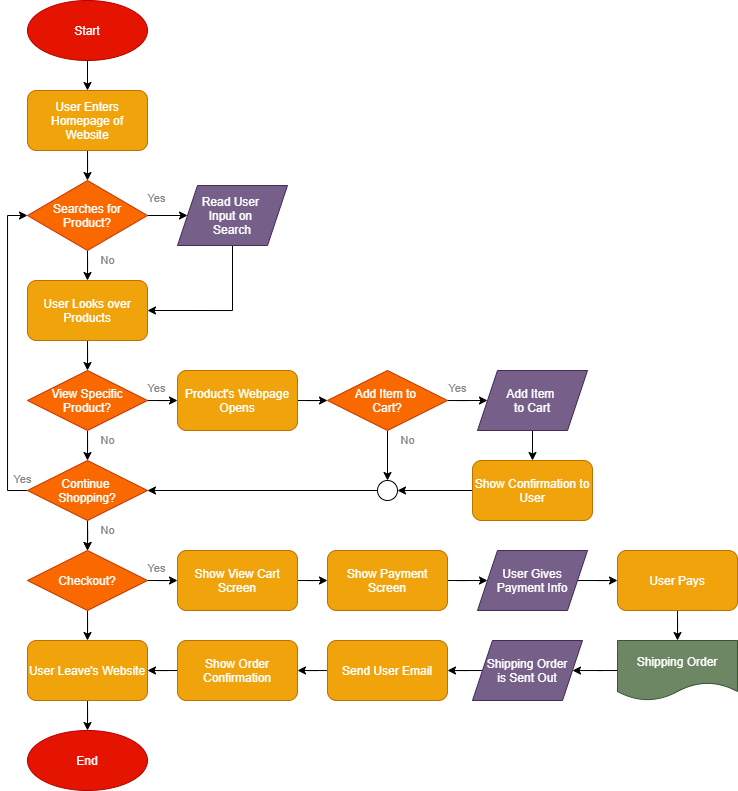

The diagram above was exported from draw.io. Its source (the exported page's mxGraphModel, read from the mxfile embedded in the PNG):
<mxGraphModel dx="785" dy="451" grid="1" gridSize="10" guides="1" tooltips="1" connect="1" arrows="1" fold="1" page="1" pageScale="1" pageWidth="850" pageHeight="1100" math="0" shadow="0">
  <root>
    <mxCell id="0" />
    <mxCell id="1" parent="0" />
    <mxCell id="2" value="Start" style="ellipse;whiteSpace=wrap;html=1;fillColor=#e51400;strokeColor=#B20000;fontColor=#ffffff;" parent="1" vertex="1">
      <mxGeometry x="160" width="120" height="60" as="geometry" />
    </mxCell>
    <mxCell id="27" style="edgeStyle=orthogonalEdgeStyle;rounded=0;orthogonalLoop=1;jettySize=auto;html=1;entryX=0.5;entryY=0;entryDx=0;entryDy=0;" parent="1" source="3" target="7" edge="1">
      <mxGeometry relative="1" as="geometry" />
    </mxCell>
    <mxCell id="3" value="User Enters Homepage of Website" style="rounded=1;whiteSpace=wrap;html=1;fillColor=#f0a30a;strokeColor=#BD7000;fontColor=#ffffff;" parent="1" vertex="1">
      <mxGeometry x="160" y="90" width="120" height="60" as="geometry" />
    </mxCell>
    <mxCell id="4" value="" style="endArrow=classic;html=1;exitX=0.5;exitY=1;exitDx=0;exitDy=0;entryX=0.5;entryY=0;entryDx=0;entryDy=0;" parent="1" source="2" target="3" edge="1">
      <mxGeometry width="50" height="50" relative="1" as="geometry">
        <mxPoint x="190" y="330" as="sourcePoint" />
        <mxPoint x="240" y="280" as="targetPoint" />
      </mxGeometry>
    </mxCell>
    <mxCell id="28" style="edgeStyle=orthogonalEdgeStyle;rounded=0;orthogonalLoop=1;jettySize=auto;html=1;entryX=0.5;entryY=0;entryDx=0;entryDy=0;" parent="1" source="7" target="16" edge="1">
      <mxGeometry relative="1" as="geometry" />
    </mxCell>
    <mxCell id="30" style="edgeStyle=orthogonalEdgeStyle;rounded=0;orthogonalLoop=1;jettySize=auto;html=1;" parent="1" source="7" target="15" edge="1">
      <mxGeometry relative="1" as="geometry" />
    </mxCell>
    <mxCell id="7" value="&lt;font style=&quot;font-size: 12px&quot;&gt;Searches for&lt;br&gt;Product?&lt;br&gt;&lt;/font&gt;" style="rhombus;whiteSpace=wrap;html=1;fillColor=#fa6800;strokeColor=#C73500;fontColor=#ffffff;" parent="1" vertex="1">
      <mxGeometry x="160" y="180" width="120" height="70" as="geometry" />
    </mxCell>
    <mxCell id="35" style="edgeStyle=orthogonalEdgeStyle;rounded=0;orthogonalLoop=1;jettySize=auto;html=1;entryX=1;entryY=0.5;entryDx=0;entryDy=0;" parent="1" source="15" target="16" edge="1">
      <mxGeometry relative="1" as="geometry">
        <Array as="points">
          <mxPoint x="365" y="310" />
        </Array>
      </mxGeometry>
    </mxCell>
    <mxCell id="15" value="Read User &lt;br&gt;Input on &lt;br&gt;Search" style="shape=parallelogram;perimeter=parallelogramPerimeter;whiteSpace=wrap;html=1;fixedSize=1;fillColor=#76608a;strokeColor=#432D57;fontColor=#ffffff;" parent="1" vertex="1">
      <mxGeometry x="310" y="185" width="110" height="60" as="geometry" />
    </mxCell>
    <mxCell id="32" style="edgeStyle=orthogonalEdgeStyle;rounded=0;orthogonalLoop=1;jettySize=auto;html=1;entryX=0.5;entryY=0;entryDx=0;entryDy=0;" parent="1" source="16" target="24" edge="1">
      <mxGeometry relative="1" as="geometry" />
    </mxCell>
    <mxCell id="16" value="User Looks over Products" style="rounded=1;whiteSpace=wrap;html=1;fillColor=#f0a30a;strokeColor=#BD7000;fontColor=#ffffff;" parent="1" vertex="1">
      <mxGeometry x="160" y="280" width="120" height="60" as="geometry" />
    </mxCell>
    <mxCell id="58" style="edgeStyle=orthogonalEdgeStyle;rounded=0;orthogonalLoop=1;jettySize=auto;html=1;entryX=0;entryY=0.5;entryDx=0;entryDy=0;fontColor=#000000;" parent="1" source="24" target="48" edge="1">
      <mxGeometry relative="1" as="geometry" />
    </mxCell>
    <mxCell id="67" style="edgeStyle=orthogonalEdgeStyle;rounded=0;orthogonalLoop=1;jettySize=auto;html=1;entryX=0.5;entryY=0;entryDx=0;entryDy=0;fontColor=#000000;" parent="1" source="24" target="61" edge="1">
      <mxGeometry relative="1" as="geometry" />
    </mxCell>
    <mxCell id="24" value="&lt;font style=&quot;font-size: 12px&quot;&gt;View Specific&lt;br&gt;Product?&lt;br&gt;&lt;/font&gt;" style="rhombus;whiteSpace=wrap;html=1;fillColor=#fa6800;strokeColor=#C73500;fontColor=#ffffff;" parent="1" vertex="1">
      <mxGeometry x="160" y="370" width="120" height="60" as="geometry" />
    </mxCell>
    <mxCell id="84" style="edgeStyle=orthogonalEdgeStyle;rounded=0;orthogonalLoop=1;jettySize=auto;html=1;entryX=0;entryY=0.5;entryDx=0;entryDy=0;fontColor=#FFFFFF;" parent="1" source="48" target="59" edge="1">
      <mxGeometry relative="1" as="geometry" />
    </mxCell>
    <mxCell id="48" value="Product's Webpage Opens" style="rounded=1;whiteSpace=wrap;html=1;fillColor=#f0a30a;strokeColor=#BD7000;fontColor=#ffffff;" parent="1" vertex="1">
      <mxGeometry x="310" y="370" width="120" height="60" as="geometry" />
    </mxCell>
    <mxCell id="88" style="edgeStyle=orthogonalEdgeStyle;rounded=0;orthogonalLoop=1;jettySize=auto;html=1;entryX=0.5;entryY=0;entryDx=0;entryDy=0;fontColor=#FFFFFF;" parent="1" source="59" target="87" edge="1">
      <mxGeometry relative="1" as="geometry" />
    </mxCell>
    <mxCell id="94" style="edgeStyle=orthogonalEdgeStyle;rounded=0;orthogonalLoop=1;jettySize=auto;html=1;entryX=0;entryY=0.5;entryDx=0;entryDy=0;fontColor=#FFFFFF;" parent="1" source="59" target="93" edge="1">
      <mxGeometry relative="1" as="geometry" />
    </mxCell>
    <mxCell id="59" value="&lt;font style=&quot;font-size: 12px&quot;&gt;Add Item to &lt;br&gt;Cart?&lt;br&gt;&lt;/font&gt;" style="rhombus;whiteSpace=wrap;html=1;fillColor=#fa6800;strokeColor=#C73500;fontColor=#ffffff;" parent="1" vertex="1">
      <mxGeometry x="460" y="370" width="120" height="60" as="geometry" />
    </mxCell>
    <mxCell id="64" style="edgeStyle=orthogonalEdgeStyle;rounded=0;orthogonalLoop=1;jettySize=auto;html=1;entryX=0.5;entryY=0;entryDx=0;entryDy=0;fontColor=#000000;" parent="1" source="61" target="63" edge="1">
      <mxGeometry relative="1" as="geometry" />
    </mxCell>
    <mxCell id="74" style="edgeStyle=orthogonalEdgeStyle;rounded=0;orthogonalLoop=1;jettySize=auto;html=1;entryX=0;entryY=0.5;entryDx=0;entryDy=0;fontColor=#000000;" parent="1" source="61" target="7" edge="1">
      <mxGeometry relative="1" as="geometry">
        <Array as="points">
          <mxPoint x="140" y="490" />
          <mxPoint x="140" y="215" />
        </Array>
      </mxGeometry>
    </mxCell>
    <mxCell id="137" value="" style="edgeStyle=orthogonalEdgeStyle;rounded=0;orthogonalLoop=1;jettySize=auto;html=1;" edge="1" parent="1" source="61" target="63">
      <mxGeometry relative="1" as="geometry" />
    </mxCell>
    <mxCell id="61" value="&lt;font style=&quot;font-size: 12px&quot;&gt;Continue &lt;br&gt;Shopping?&lt;br&gt;&lt;/font&gt;" style="rhombus;whiteSpace=wrap;html=1;fillColor=#fa6800;strokeColor=#C73500;fontColor=#ffffff;" parent="1" vertex="1">
      <mxGeometry x="160" y="460" width="120" height="60" as="geometry" />
    </mxCell>
    <mxCell id="70" style="edgeStyle=orthogonalEdgeStyle;rounded=0;orthogonalLoop=1;jettySize=auto;html=1;entryX=0.5;entryY=0;entryDx=0;entryDy=0;fontColor=#000000;" parent="1" source="63" target="69" edge="1">
      <mxGeometry relative="1" as="geometry" />
    </mxCell>
    <mxCell id="116" style="edgeStyle=orthogonalEdgeStyle;rounded=0;orthogonalLoop=1;jettySize=auto;html=1;entryX=0;entryY=0.5;entryDx=0;entryDy=0;fontColor=#FFFFFF;" parent="1" source="63" target="101" edge="1">
      <mxGeometry relative="1" as="geometry" />
    </mxCell>
    <mxCell id="63" value="&lt;font style=&quot;font-size: 12px&quot;&gt;Checkout?&lt;br&gt;&lt;/font&gt;" style="rhombus;whiteSpace=wrap;html=1;fillColor=#fa6800;strokeColor=#C73500;fontColor=#ffffff;" parent="1" vertex="1">
      <mxGeometry x="160" y="550" width="120" height="60" as="geometry" />
    </mxCell>
    <mxCell id="73" style="edgeStyle=orthogonalEdgeStyle;rounded=0;orthogonalLoop=1;jettySize=auto;html=1;entryX=0.5;entryY=0;entryDx=0;entryDy=0;fontColor=#000000;" parent="1" source="69" target="72" edge="1">
      <mxGeometry relative="1" as="geometry" />
    </mxCell>
    <mxCell id="69" value="User Leave's Website" style="rounded=1;whiteSpace=wrap;html=1;fillColor=#f0a30a;strokeColor=#BD7000;fontColor=#ffffff;" parent="1" vertex="1">
      <mxGeometry x="160" y="640" width="120" height="60" as="geometry" />
    </mxCell>
    <mxCell id="72" value="End" style="ellipse;whiteSpace=wrap;html=1;fillColor=#e51400;strokeColor=#B20000;fontColor=#ffffff;" parent="1" vertex="1">
      <mxGeometry x="160" y="730" width="120" height="60" as="geometry" />
    </mxCell>
    <mxCell id="89" style="edgeStyle=orthogonalEdgeStyle;rounded=0;orthogonalLoop=1;jettySize=auto;html=1;entryX=1;entryY=0.5;entryDx=0;entryDy=0;fontColor=#FFFFFF;" parent="1" source="87" target="61" edge="1">
      <mxGeometry relative="1" as="geometry" />
    </mxCell>
    <mxCell id="87" value="X" style="ellipse;whiteSpace=wrap;html=1;aspect=fixed;fontColor=#FFFFFF;" parent="1" vertex="1">
      <mxGeometry x="510" y="480" width="20" height="20" as="geometry" />
    </mxCell>
    <mxCell id="96" style="edgeStyle=orthogonalEdgeStyle;rounded=0;orthogonalLoop=1;jettySize=auto;html=1;entryX=0.5;entryY=0;entryDx=0;entryDy=0;fontColor=#FFFFFF;" parent="1" source="93" target="95" edge="1">
      <mxGeometry relative="1" as="geometry" />
    </mxCell>
    <mxCell id="93" value="Add Item &lt;br&gt;to Cart" style="shape=parallelogram;perimeter=parallelogramPerimeter;whiteSpace=wrap;html=1;fixedSize=1;fillColor=#76608a;strokeColor=#432D57;fontColor=#ffffff;" parent="1" vertex="1">
      <mxGeometry x="610" y="370" width="110" height="60" as="geometry" />
    </mxCell>
    <mxCell id="97" style="edgeStyle=orthogonalEdgeStyle;rounded=0;orthogonalLoop=1;jettySize=auto;html=1;entryX=1;entryY=0.5;entryDx=0;entryDy=0;fontColor=#FFFFFF;" parent="1" source="95" target="87" edge="1">
      <mxGeometry relative="1" as="geometry" />
    </mxCell>
    <mxCell id="95" value="Show Confirmation to User" style="rounded=1;whiteSpace=wrap;html=1;fillColor=#f0a30a;strokeColor=#BD7000;fontColor=#ffffff;" parent="1" vertex="1">
      <mxGeometry x="605" y="460" width="120" height="60" as="geometry" />
    </mxCell>
    <mxCell id="117" style="edgeStyle=orthogonalEdgeStyle;rounded=0;orthogonalLoop=1;jettySize=auto;html=1;entryX=0;entryY=0.5;entryDx=0;entryDy=0;fontColor=#FFFFFF;" parent="1" source="101" target="102" edge="1">
      <mxGeometry relative="1" as="geometry" />
    </mxCell>
    <mxCell id="101" value="Show View Cart Screen" style="rounded=1;whiteSpace=wrap;html=1;fillColor=#f0a30a;strokeColor=#BD7000;fontColor=#ffffff;" parent="1" vertex="1">
      <mxGeometry x="310" y="550" width="120" height="60" as="geometry" />
    </mxCell>
    <mxCell id="106" style="edgeStyle=orthogonalEdgeStyle;rounded=0;orthogonalLoop=1;jettySize=auto;html=1;fontColor=#FFFFFF;" parent="1" source="102" target="103" edge="1">
      <mxGeometry relative="1" as="geometry" />
    </mxCell>
    <mxCell id="102" value="Show Payment Screen" style="rounded=1;whiteSpace=wrap;html=1;fillColor=#f0a30a;strokeColor=#BD7000;fontColor=#ffffff;" parent="1" vertex="1">
      <mxGeometry x="460" y="550" width="120" height="60" as="geometry" />
    </mxCell>
    <mxCell id="119" style="edgeStyle=orthogonalEdgeStyle;rounded=0;orthogonalLoop=1;jettySize=auto;html=1;entryX=0;entryY=0.5;entryDx=0;entryDy=0;fontColor=#FFFFFF;" parent="1" source="103" target="105" edge="1">
      <mxGeometry relative="1" as="geometry" />
    </mxCell>
    <mxCell id="103" value="User Gives Payment Info" style="shape=parallelogram;perimeter=parallelogramPerimeter;whiteSpace=wrap;html=1;fixedSize=1;fillColor=#76608a;strokeColor=#432D57;fontColor=#ffffff;" parent="1" vertex="1">
      <mxGeometry x="610" y="550" width="110" height="60" as="geometry" />
    </mxCell>
    <mxCell id="115" style="edgeStyle=orthogonalEdgeStyle;rounded=0;orthogonalLoop=1;jettySize=auto;html=1;entryX=1;entryY=0.5;entryDx=0;entryDy=0;fontColor=#FFFFFF;" parent="1" source="104" target="69" edge="1">
      <mxGeometry relative="1" as="geometry" />
    </mxCell>
    <mxCell id="104" value="Show Order Confirmation" style="rounded=1;whiteSpace=wrap;html=1;fillColor=#f0a30a;strokeColor=#BD7000;fontColor=#ffffff;" parent="1" vertex="1">
      <mxGeometry x="310" y="640" width="120" height="60" as="geometry" />
    </mxCell>
    <mxCell id="113" style="edgeStyle=orthogonalEdgeStyle;rounded=0;orthogonalLoop=1;jettySize=auto;html=1;entryX=0.5;entryY=0;entryDx=0;entryDy=0;fontColor=#FFFFFF;" parent="1" source="105" target="111" edge="1">
      <mxGeometry relative="1" as="geometry" />
    </mxCell>
    <mxCell id="105" value="User Pays" style="rounded=1;whiteSpace=wrap;html=1;fillColor=#f0a30a;strokeColor=#BD7000;fontColor=#ffffff;" parent="1" vertex="1">
      <mxGeometry x="750" y="550" width="120" height="60" as="geometry" />
    </mxCell>
    <mxCell id="121" style="edgeStyle=orthogonalEdgeStyle;rounded=0;orthogonalLoop=1;jettySize=auto;html=1;entryX=1;entryY=0.5;entryDx=0;entryDy=0;fontColor=#FFFFFF;" parent="1" source="108" target="120" edge="1">
      <mxGeometry relative="1" as="geometry" />
    </mxCell>
    <mxCell id="108" value="Shipping Order&lt;br&gt;is Sent Out" style="shape=parallelogram;perimeter=parallelogramPerimeter;whiteSpace=wrap;html=1;fixedSize=1;fillColor=#76608a;strokeColor=#432D57;fontColor=#ffffff;" parent="1" vertex="1">
      <mxGeometry x="605" y="640" width="110" height="60" as="geometry" />
    </mxCell>
    <mxCell id="114" style="edgeStyle=orthogonalEdgeStyle;rounded=0;orthogonalLoop=1;jettySize=auto;html=1;fontColor=#FFFFFF;" parent="1" source="111" target="108" edge="1">
      <mxGeometry relative="1" as="geometry" />
    </mxCell>
    <mxCell id="111" value="Shipping Order" style="shape=document;whiteSpace=wrap;html=1;boundedLbl=1;fontColor=#ffffff;fillColor=#6d8764;strokeColor=#3A5431;" parent="1" vertex="1">
      <mxGeometry x="750" y="640" width="120" height="60" as="geometry" />
    </mxCell>
    <mxCell id="122" style="edgeStyle=orthogonalEdgeStyle;rounded=0;orthogonalLoop=1;jettySize=auto;html=1;entryX=1;entryY=0.5;entryDx=0;entryDy=0;fontColor=#FFFFFF;" parent="1" source="120" target="104" edge="1">
      <mxGeometry relative="1" as="geometry" />
    </mxCell>
    <mxCell id="120" value="Send User Email" style="rounded=1;whiteSpace=wrap;html=1;fillColor=#f0a30a;strokeColor=#BD7000;fontColor=#ffffff;" parent="1" vertex="1">
      <mxGeometry x="460" y="640" width="120" height="60" as="geometry" />
    </mxCell>
    <mxCell id="123" value="Yes" style="edgeLabel;html=1;align=center;verticalAlign=middle;resizable=0;points=[];labelBackgroundColor=none;fontColor=#828282;" vertex="1" connectable="0" parent="1">
      <mxGeometry x="290.0022222222222" y="190" as="geometry">
        <mxPoint x="-1" y="8" as="offset" />
      </mxGeometry>
    </mxCell>
    <mxCell id="131" value="Yes" style="edgeLabel;html=1;align=center;verticalAlign=middle;resizable=0;points=[];labelBackgroundColor=none;fontColor=#828282;" vertex="1" connectable="0" parent="1">
      <mxGeometry x="290" y="380" as="geometry">
        <mxPoint x="-1" y="8" as="offset" />
      </mxGeometry>
    </mxCell>
    <mxCell id="132" value="Yes" style="edgeLabel;html=1;align=center;verticalAlign=middle;resizable=0;points=[];labelBackgroundColor=none;fontColor=#828282;" vertex="1" connectable="0" parent="1">
      <mxGeometry x="290" y="560" as="geometry">
        <mxPoint x="-1" y="8" as="offset" />
      </mxGeometry>
    </mxCell>
    <mxCell id="133" value="Yes" style="edgeLabel;html=1;align=center;verticalAlign=middle;resizable=0;points=[];labelBackgroundColor=none;fontColor=#828282;" vertex="1" connectable="0" parent="1">
      <mxGeometry x="591" y="380" as="geometry">
        <mxPoint x="-1" y="8" as="offset" />
      </mxGeometry>
    </mxCell>
    <mxCell id="134" value="No" style="edgeLabel;html=1;align=center;verticalAlign=middle;resizable=0;points=[];labelBackgroundColor=none;fontColor=#828282;" vertex="1" connectable="0" parent="1">
      <mxGeometry x="240" y="260" as="geometry" />
    </mxCell>
    <mxCell id="136" value="No" style="edgeLabel;html=1;align=center;verticalAlign=middle;resizable=0;points=[];labelBackgroundColor=none;fontColor=#828282;" vertex="1" connectable="0" parent="1">
      <mxGeometry x="240" y="440" as="geometry" />
    </mxCell>
    <mxCell id="138" value="No" style="edgeLabel;html=1;align=center;verticalAlign=middle;resizable=0;points=[];labelBackgroundColor=none;fontColor=#828282;" vertex="1" connectable="0" parent="1">
      <mxGeometry x="240" y="530" as="geometry" />
    </mxCell>
    <mxCell id="139" value="No" style="edgeLabel;html=1;align=center;verticalAlign=middle;resizable=0;points=[];labelBackgroundColor=none;fontColor=#828282;" vertex="1" connectable="0" parent="1">
      <mxGeometry x="540" y="440" as="geometry" />
    </mxCell>
    <mxCell id="140" value="No" style="edgeLabel;html=1;align=center;verticalAlign=middle;resizable=0;points=[];fontColor=#FFFFFF;labelBackgroundColor=none;" vertex="1" connectable="0" parent="1">
      <mxGeometry x="240" y="620" as="geometry" />
    </mxCell>
    <mxCell id="141" value="Yes" style="edgeLabel;html=1;align=center;verticalAlign=middle;resizable=0;points=[];labelBackgroundColor=none;fontColor=#828282;" vertex="1" connectable="0" parent="1">
      <mxGeometry x="160" y="480" as="geometry">
        <mxPoint x="-5" y="-1" as="offset" />
      </mxGeometry>
    </mxCell>
  </root>
</mxGraphModel>